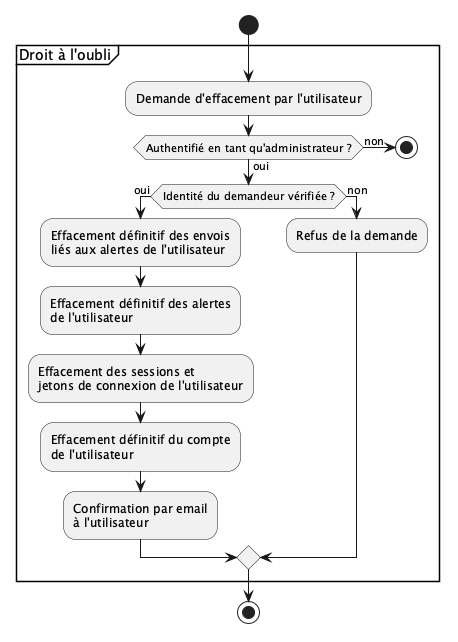

The diagram above was rendered by PlantUML. Its source (embedded in the PNG):
@startuml
start
partition "Droit à l'oubli" {
:Demande d'effacement par l'utilisateur;
if (Authentifié en tant qu'administrateur ?) then (oui)
    if (Identité du demandeur vérifiée ?) then (oui)
        :Effacement définitif des envois
        liés aux alertes de l'utilisateur;
        :Effacement définitif des alertes
        de l'utilisateur;
        :Effacement des sessions et
        jetons de connexion de l'utilisateur;
        :Effacement définitif du compte
        de l'utilisateur;
        :Confirmation par email
        à l'utilisateur;
    else (non)
        :Refus de la demande;
    endif
else (non)
    stop
endif
}
stop
@enduml